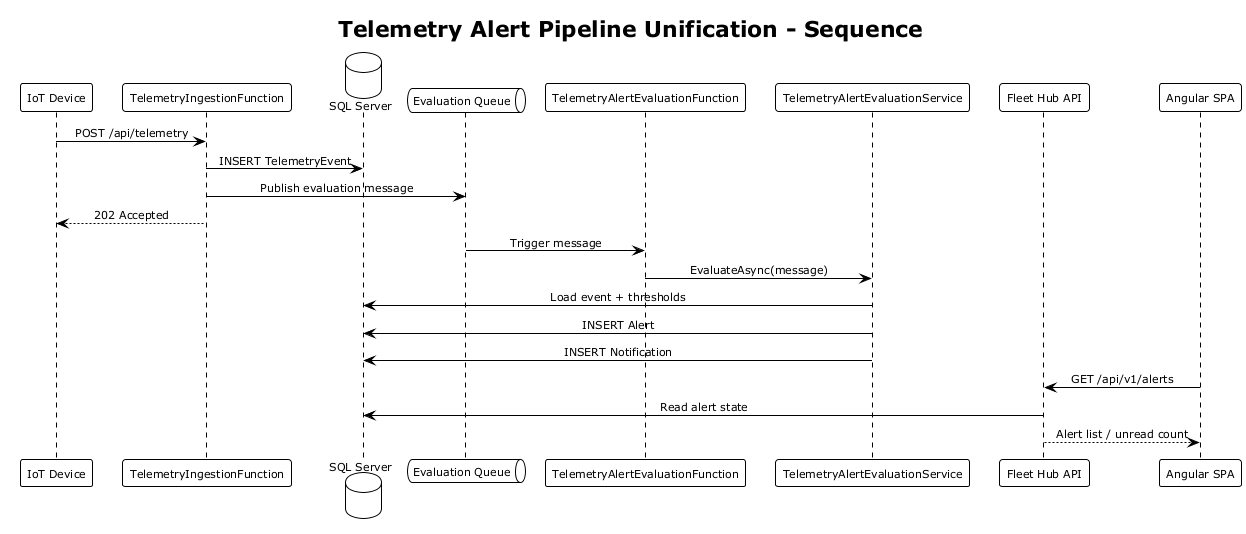

The diagram above was rendered by PlantUML. Its source (embedded in the PNG):
@startuml sequence_telemetry_alert_pipeline
!theme plain
skinparam shadowing false
skinparam defaultFontSize 11
skinparam sequenceMessageAlign center

title Telemetry Alert Pipeline Unification - Sequence

participant "IoT Device" as Device
participant "TelemetryIngestionFunction" as Ingest
database "SQL Server" as DB
queue "Evaluation Queue" as Q
participant "TelemetryAlertEvaluationFunction" as EvalFn
participant "TelemetryAlertEvaluationService" as EvalSvc
participant "Fleet Hub API" as API
participant "Angular SPA" as SPA

Device -> Ingest : POST /api/telemetry
Ingest -> DB : INSERT TelemetryEvent
Ingest -> Q : Publish evaluation message
Ingest --> Device : 202 Accepted

Q -> EvalFn : Trigger message
EvalFn -> EvalSvc : EvaluateAsync(message)
EvalSvc -> DB : Load event + thresholds
EvalSvc -> DB : INSERT Alert
EvalSvc -> DB : INSERT Notification

SPA -> API : GET /api/v1/alerts
API -> DB : Read alert state
API --> SPA : Alert list / unread count

@enduml